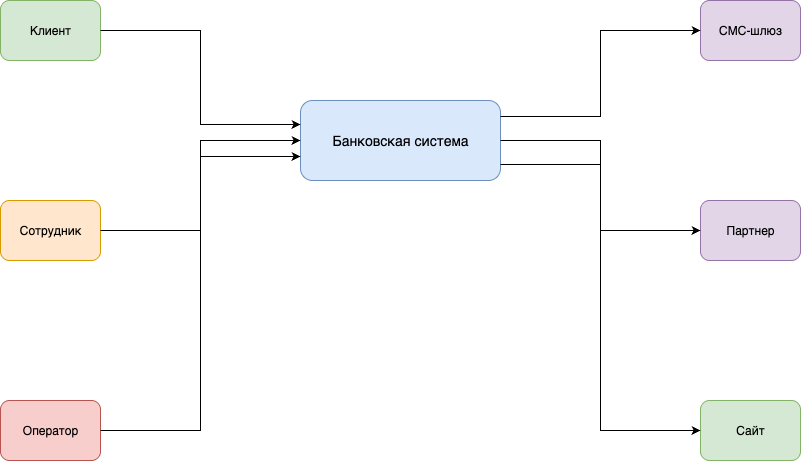

The diagram above was exported from draw.io. Its source (the exported page's mxGraphModel, read from the mxfile embedded in the PNG):
<mxGraphModel dx="1216" dy="700" grid="1" gridSize="10" guides="1" tooltips="1" connect="1" arrows="1" fold="1" page="1" pageScale="1" pageWidth="827" pageHeight="1169" math="0" shadow="0">
  <root>
    <mxCell id="0" />
    <mxCell id="1" parent="0" />
    <mxCell id="nbtZ_qUJ69t3rK1XsZUU-1" value="Банковская система" style="rounded=1;whiteSpace=wrap;html=1;fillColor=#dae8fc;strokeColor=#6c8ebf;fontSize=14;" vertex="1" parent="1">
      <mxGeometry x="400" y="300" width="200" height="80" as="geometry" />
    </mxCell>
    <mxCell id="nbtZ_qUJ69t3rK1XsZUU-2" value="Клиент" style="rounded=1;whiteSpace=wrap;html=1;fillColor=#d5e8d4;strokeColor=#82b366;fontSize=12;" vertex="1" parent="1">
      <mxGeometry x="100" y="200" width="100" height="60" as="geometry" />
    </mxCell>
    <mxCell id="nbtZ_qUJ69t3rK1XsZUU-3" value="Сотрудник" style="rounded=1;whiteSpace=wrap;html=1;fillColor=#ffe6cc;strokeColor=#d79b00;fontSize=12;" vertex="1" parent="1">
      <mxGeometry x="100" y="400" width="100" height="60" as="geometry" />
    </mxCell>
    <mxCell id="nbtZ_qUJ69t3rK1XsZUU-4" value="Оператор" style="rounded=1;whiteSpace=wrap;html=1;fillColor=#f8cecc;strokeColor=#b85450;fontSize=12;" vertex="1" parent="1">
      <mxGeometry x="100" y="600" width="100" height="60" as="geometry" />
    </mxCell>
    <mxCell id="nbtZ_qUJ69t3rK1XsZUU-5" value="СМС-шлюз" style="rounded=1;whiteSpace=wrap;html=1;fillColor=#e1d5e7;strokeColor=#9673a6;fontSize=12;" vertex="1" parent="1">
      <mxGeometry x="800" y="200" width="100" height="60" as="geometry" />
    </mxCell>
    <mxCell id="nbtZ_qUJ69t3rK1XsZUU-6" value="Партнер" style="rounded=1;whiteSpace=wrap;html=1;fillColor=#e1d5e7;strokeColor=#9673a6;fontSize=12;" vertex="1" parent="1">
      <mxGeometry x="800" y="400" width="100" height="60" as="geometry" />
    </mxCell>
    <mxCell id="nbtZ_qUJ69t3rK1XsZUU-7" value="Сайт" style="rounded=1;whiteSpace=wrap;html=1;fillColor=#d5e8d4;strokeColor=#82b366;fontSize=12;" vertex="1" parent="1">
      <mxGeometry x="800" y="600" width="100" height="60" as="geometry" />
    </mxCell>
    <mxCell id="nbtZ_qUJ69t3rK1XsZUU-8" value="" style="edgeStyle=orthogonalEdgeStyle;rounded=0;orthogonalLoop=1;jettySize=auto;html=1;exitX=1;exitY=0.5;exitDx=0;exitDy=0;entryX=0;entryY=0.3;entryDx=0;entryDy=0;" edge="1" parent="1" source="nbtZ_qUJ69t3rK1XsZUU-2" target="nbtZ_qUJ69t3rK1XsZUU-1">
      <mxGeometry relative="1" as="geometry" />
    </mxCell>
    <mxCell id="nbtZ_qUJ69t3rK1XsZUU-9" value="" style="edgeStyle=orthogonalEdgeStyle;rounded=0;orthogonalLoop=1;jettySize=auto;html=1;exitX=1;exitY=0.5;exitDx=0;exitDy=0;entryX=0;entryY=0.5;entryDx=0;entryDy=0;" edge="1" parent="1" source="nbtZ_qUJ69t3rK1XsZUU-3" target="nbtZ_qUJ69t3rK1XsZUU-1">
      <mxGeometry relative="1" as="geometry" />
    </mxCell>
    <mxCell id="nbtZ_qUJ69t3rK1XsZUU-10" value="" style="edgeStyle=orthogonalEdgeStyle;rounded=0;orthogonalLoop=1;jettySize=auto;html=1;exitX=1;exitY=0.5;exitDx=0;exitDy=0;entryX=0;entryY=0.7;entryDx=0;entryDy=0;" edge="1" parent="1" source="nbtZ_qUJ69t3rK1XsZUU-4" target="nbtZ_qUJ69t3rK1XsZUU-1">
      <mxGeometry relative="1" as="geometry" />
    </mxCell>
    <mxCell id="nbtZ_qUJ69t3rK1XsZUU-11" value="" style="edgeStyle=orthogonalEdgeStyle;rounded=0;orthogonalLoop=1;jettySize=auto;html=1;exitX=1;exitY=0.2;exitDx=0;exitDy=0;entryX=0;entryY=0.5;entryDx=0;entryDy=0;" edge="1" parent="1" source="nbtZ_qUJ69t3rK1XsZUU-1" target="nbtZ_qUJ69t3rK1XsZUU-5">
      <mxGeometry relative="1" as="geometry" />
    </mxCell>
    <mxCell id="nbtZ_qUJ69t3rK1XsZUU-12" value="" style="edgeStyle=orthogonalEdgeStyle;rounded=0;orthogonalLoop=1;jettySize=auto;html=1;exitX=1;exitY=0.5;exitDx=0;exitDy=0;entryX=0;entryY=0.5;entryDx=0;entryDy=0;" edge="1" parent="1" source="nbtZ_qUJ69t3rK1XsZUU-1" target="nbtZ_qUJ69t3rK1XsZUU-6">
      <mxGeometry relative="1" as="geometry" />
    </mxCell>
    <mxCell id="nbtZ_qUJ69t3rK1XsZUU-13" value="" style="edgeStyle=orthogonalEdgeStyle;rounded=0;orthogonalLoop=1;jettySize=auto;html=1;exitX=1;exitY=0.8;exitDx=0;exitDy=0;entryX=0;entryY=0.5;entryDx=0;entryDy=0;" edge="1" parent="1" source="nbtZ_qUJ69t3rK1XsZUU-1" target="nbtZ_qUJ69t3rK1XsZUU-7">
      <mxGeometry relative="1" as="geometry" />
    </mxCell>
  </root>
</mxGraphModel>